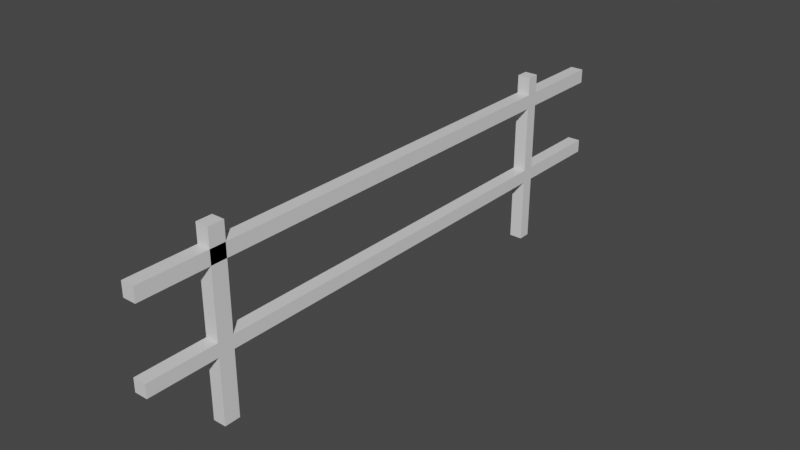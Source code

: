 # Source: WoodenFence.blend  (saved by Blender 2.82.7; exported with 4.5.12 LTS)
import bpy
from mathutils import Matrix  # noqa: F401  (used for matrix-valued properties, if any)

bpy.ops.wm.read_factory_settings(use_empty=True)
scene = bpy.context.scene
scene.name = 'Scene'

# ---- collections
col_collection = bpy.data.collections.new('Collection'); scene.collection.children.link(col_collection)

# ---- materials (node trees are filled in below, after node groups)
mat_material = bpy.data.materials.new('Material')
mat_material.alpha_threshold = 0.0
mat_material.use_transparent_shadow = False
mat_material.line_color = (0.0, 0.0, 0.0, 1.0)

# ---- material node trees
mat_material.use_nodes = True; mat_material.node_tree.nodes.clear()
_N = mat_material.node_tree.nodes; _L = mat_material.node_tree.links
n0 = _N.new('ShaderNodeOutputMaterial'); n0.name = 'Material Output'; n0.location = (300, 300)
n1 = _N.new('ShaderNodeBsdfPrincipled'); n1.name = 'Principled BSDF'; n1.location = (10, 300)
n1.distribution = 'GGX'
n1.subsurface_method = 'BURLEY'
n1.inputs[2].default_value = 0.4
n1.inputs[3].default_value = 1.45
n1.inputs[27].default_value = (0.0, 0.0, 0.0, 1.0)
n1.inputs[28].default_value = 1.0
_L.new(n1.outputs[0], n0.inputs[0])
n0.is_active_output = True

# ---- world
world_world = bpy.data.worlds.new('World'); scene.world = world_world
world_world.use_nodes = True; world_world.node_tree.nodes.clear()
_N = world_world.node_tree.nodes; _L = world_world.node_tree.links
n0 = _N.new('ShaderNodeOutputWorld'); n0.name = 'World Output'; n0.location = (300, 300)
n1 = _N.new('ShaderNodeBackground'); n1.name = 'Background'; n1.location = (10, 300)
n1.inputs[0].default_value = (0.05088, 0.05088, 0.05088, 1.0)
_L.new(n1.outputs[0], n0.inputs[0])
n0.is_active_output = True
world_world.color = (0.05088, 0.05088, 0.05088)
world_world.use_sun_shadow = False
world_world.sun_shadow_jitter_overblur = 0.0

# ---- meshes
me_cube = bpy.data.meshes.new('Cube')
me_cube.from_pydata([(0.1039, 5.0, 0.1039), (0.1039, 5.0, -0.1039), (0.1039, -4.35, 0.1039), (0.1039, -4.35, -0.1039), (-0.1039, 5.0, 0.1039), (-0.1039, 5.0, -0.1039), (-0.1039, -4.35, 0.1039), (-0.1039, -4.35, -0.1039), (-0.1039, 3.538, -0.1039), (0.1039, 3.538, 0.1039), (-0.1039, 3.538, 0.1039), (0.1039, 3.538, -0.1039), (-0.1039, 3.341, -0.1039), (0.1039, 3.341, 0.1039), (-0.1039, 3.341, 0.1039), (0.1039, 3.341, -0.1039), (0.1039, 3.538, 1.681), (-0.1039, 3.538, 1.681), (0.1039, 3.341, 1.681), (-0.1039, 3.341, 1.681), (-0.1039, 3.538, -1.128), (0.1039, 3.538, -1.128), (-0.1039, 3.341, -1.128), (0.1039, 3.341, -1.128), (0.1039, 3.538, 1.395), (0.1039, 3.341, 1.395), (-0.1039, 3.538, 1.395), (-0.1039, 3.341, 1.395), (0.1039, 3.341, 1.173), (-0.1039, 3.341, 1.173), (0.1039, 3.538, 1.173), (-0.1039, 3.538, 1.173), (0.1039, -4.344, 1.395), (-0.1039, -4.344, 1.395), (0.1039, -4.344, 1.173), (-0.1039, -4.344, 1.173), (0.1039, 4.925, 1.395), (-0.1039, 4.925, 1.395), (0.1039, 4.925, 1.173), (-0.1039, 4.925, 1.173), (-0.1039, -3.242, -0.1039), (0.1039, -3.242, 0.1039), (-0.1039, -3.242, 0.1039), (0.1039, -3.242, -0.1039), (-0.1039, -2.99, 0.1039), (0.1039, -2.99, -0.1039), (-0.1039, -2.99, -0.1039), (0.1039, -2.99, 0.1039), (0.1039, -3.242, 1.69), (-0.1039, -3.242, 1.69), (-0.1039, -2.99, 1.69), (-0.1039, -2.99, 1.482), (0.1039, -2.99, 1.69), (-0.1039, -3.242, -1.142), (0.1039, -3.242, -1.142), (0.1039, -2.99, -1.142), (-0.1039, -2.99, -1.142)], [], [(41, 42, 6, 2), (3, 2, 6, 7), (8, 10, 4, 5), (40, 43, 3, 7), (43, 41, 2, 3), (5, 4, 0, 1), (1, 0, 9, 11), (5, 1, 11, 8), (12, 14, 10, 8), (0, 4, 10, 9), (46, 44, 14, 12), (11, 9, 13, 15), (8, 11, 21, 20), (25, 24, 16, 18), (16, 17, 19, 18), (24, 26, 17, 16), (27, 25, 18, 19), (26, 27, 19, 17), (20, 21, 23, 22), (11, 15, 23, 21), (15, 12, 22, 23), (12, 8, 20, 22), (31, 29, 27, 26), (28, 25, 32, 34), (26, 24, 36, 37), (28, 30, 24, 25), (13, 9, 30, 28), (9, 10, 31, 30), (14, 13, 28, 29), (10, 14, 29, 31), (35, 34, 32, 33), (27, 29, 35, 33), (25, 27, 33, 32), (29, 28, 34, 35), (38, 39, 37, 36), (31, 26, 37, 39), (30, 31, 39, 38), (24, 30, 38, 36), (7, 6, 42, 40), (45, 47, 41, 43), (40, 46, 56, 53), (42, 41, 48, 49), (13, 14, 44, 47), (12, 15, 45, 46), (15, 13, 47, 45), (40, 42, 44, 46), (52, 50, 49, 48), (41, 47, 52, 48), (47, 44, 50, 52), (44, 42, 49, 50), (46, 44, 50, 51), (56, 55, 54, 53), (45, 43, 54, 55), (43, 40, 53, 54), (46, 45, 55, 56)])
_uv = me_cube.uv_layers.new(name='UVMap')
_uv.uv.foreach_set('vector', [0.625, 0.7402, 0.875, 0.7402, 0.875, 0.75, 0.625, 0.75, 0.375, 0.75, 0.625, 0.75, 0.625, 1.0, 0.375, 1.0, 0.375, 0.125, 0.625, 0.125, 0.625, 0.25, 0.375, 0.25, 0.125, 0.7402, 0.375, 0.7402, 0.375, 0.75, 0.125, 0.75, 0.375, 0.7402, 0.625, 0.7402, 0.625, 0.75, 0.375, 0.75, 0.375, 0.25, 0.625, 0.25, 0.625, 0.5, 0.375, 0.5, 0.375, 0.5, 0.625, 0.5, 0.625, 0.625, 0.375, 0.625, 0.125, 0.5, 0.375, 0.5, 0.375, 0.625, 0.125, 0.625, 0.375, 0.1217, 0.625, 0.1217, 0.625, 0.125, 0.375, 0.125, 0.625, 0.5, 0.875, 0.5, 0.875, 0.625, 0.625, 0.625, 0.375, 0.01411, 0.625, 0.01411, 0.625, 0.1217, 0.375, 0.1217, 0.375, 0.625, 0.625, 0.625, 0.625, 0.6283, 0.375, 0.6283, 0.125, 0.625, 0.375, 0.625, 0.375, 0.625, 0.125, 0.625, 0.625, 0.6283, 0.625, 0.625, 0.625, 0.625, 0.625, 0.6283, 0.625, 0.625, 0.875, 0.625, 0.875, 0.6283, 0.625, 0.6283, 0.625, 0.625, 0.875, 0.625, 0.875, 0.625, 0.625, 0.625, 0.875, 0.6283, 0.625, 0.6283, 0.625, 0.6283, 0.875, 0.6283, 0.625, 0.125, 0.625, 0.1217, 0.625, 0.1217, 0.625, 0.125, 0.125, 0.625, 0.375, 0.625, 0.375, 0.6283, 0.125, 0.6283, 0.375, 0.625, 0.375, 0.6283, 0.375, 0.6283, 0.375, 0.625, 0.375, 0.6283, 0.125, 0.6283, 0.125, 0.6283, 0.375, 0.6283, 0.375, 0.1217, 0.375, 0.125, 0.375, 0.125, 0.375, 0.1217, 0.625, 0.125, 0.625, 0.1217, 0.625, 0.1217, 0.625, 0.125, 0.625, 0.6283, 0.625, 0.6283, 0.625, 0.6283, 0.625, 0.6283, 0.875, 0.625, 0.625, 0.625, 0.625, 0.625, 0.875, 0.625, 0.625, 0.6283, 0.625, 0.625, 0.625, 0.625, 0.625, 0.6283, 0.625, 0.6283, 0.625, 0.625, 0.625, 0.625, 0.625, 0.6283, 0.625, 0.625, 0.875, 0.625, 0.875, 0.625, 0.625, 0.625, 0.875, 0.6283, 0.625, 0.6283, 0.625, 0.6283, 0.875, 0.6283, 0.625, 0.125, 0.625, 0.1217, 0.625, 0.1217, 0.625, 0.125, 0.875, 0.6283, 0.625, 0.6283, 0.625, 0.6283, 0.875, 0.6283, 0.625, 0.1217, 0.625, 0.1217, 0.625, 0.1217, 0.625, 0.1217, 0.625, 0.6283, 0.875, 0.6283, 0.875, 0.6283, 0.625, 0.6283, 0.875, 0.6283, 0.625, 0.6283, 0.625, 0.6283, 0.875, 0.6283, 0.625, 0.625, 0.875, 0.625, 0.875, 0.625, 0.625, 0.625, 0.625, 0.125, 0.625, 0.125, 0.625, 0.125, 0.625, 0.125, 0.625, 0.625, 0.875, 0.625, 0.875, 0.625, 0.625, 0.625, 0.625, 0.625, 0.625, 0.625, 0.625, 0.625, 0.625, 0.625, 0.375, 0.0, 0.625, 0.0, 0.625, 0.009844, 0.375, 0.009844, 0.375, 0.7359, 0.625, 0.7359, 0.625, 0.7402, 0.375, 0.7402, 0.375, 0.009844, 0.375, 0.01411, 0.375, 0.01411, 0.375, 0.009844, 0.875, 0.7402, 0.625, 0.7402, 0.625, 0.7402, 0.875, 0.7402, 0.625, 0.6283, 0.875, 0.6283, 0.875, 0.7359, 0.625, 0.7359, 0.125, 0.6283, 0.375, 0.6283, 0.375, 0.7359, 0.125, 0.7359, 0.375, 0.6283, 0.625, 0.6283, 0.625, 0.7359, 0.375, 0.7359, 0.375, 0.009844, 0.625, 0.009844, 0.625, 0.01411, 0.375, 0.01411, 0.625, 0.7359, 0.875, 0.7359, 0.875, 0.7402, 0.625, 0.7402, 0.625, 0.7402, 0.625, 0.7359, 0.625, 0.7359, 0.625, 0.7402, 0.625, 0.7359, 0.875, 0.7359, 0.875, 0.7359, 0.625, 0.7359, 0.625, 0.01411, 0.625, 0.009844, 0.625, 0.009844, 0.625, 0.01411, 0.375, 0.01411, 0.625, 0.01411, 0.625, 0.01411, 0.375, 0.01411, 0.125, 0.7359, 0.375, 0.7359, 0.375, 0.7402, 0.125, 0.7402, 0.375, 0.7359, 0.375, 0.7402, 0.375, 0.7402, 0.375, 0.7359, 0.375, 0.7402, 0.125, 0.7402, 0.125, 0.7402, 0.375, 0.7402, 0.125, 0.7359, 0.375, 0.7359, 0.375, 0.7359, 0.125, 0.7359])
me_cube.materials.append(mat_material)
me_cube.use_remesh_preserve_volume = False
me_cube.use_remesh_preserve_attributes = False
me_cube.use_mirror_vertex_groups = False
me_cube.update()

# ---- objects
ob_cube = bpy.data.objects.new('Cube', me_cube)

# ---- transforms, parenting, visibility, modifiers, constraints
ob_cube.location = (0.0, 0.0, 0.0)
ob_cube.lock_rotations_4d = False
ob_cube.empty_display_type = 'ARROWS'
ob_cube.lineart.crease_threshold = 0.0

# ---- collection membership
col_collection.objects.link(ob_cube)

# ---- scene / render settings (as saved in the file)
scene.frame_start = 1; scene.frame_end = 250; scene.frame_set(1)
scene.render.engine = 'BLENDER_EEVEE_NEXT'
scene.cycles.use_denoising = False
scene.cycles.samples = 128
scene.cycles.sampling_pattern = 'TABULATED_SOBOL'
scene.cycles.use_adaptive_sampling = False
scene.cycles.use_light_tree = False
scene.view_settings.view_transform = 'Filmic'
bpy.context.view_layer.update()

# ---- added for rendering (the .blend has no active camera and no usable light): camera, sun
cam_auto = bpy.data.cameras.new('AutoCamera')
cam_auto.lens = 50.0
cam_auto.sensor_width = 36.0
cam_auto.clip_end = 1000.0
ob_auto_camera = bpy.data.objects.new('AutoCamera', cam_auto)
scene.collection.objects.link(ob_auto_camera)
ob_auto_camera.location = (9.04062, -10.5239, 7.50607)
ob_auto_camera.rotation_euler = (1.09748, -7.21219e-08, 0.694738)
scene.camera = ob_auto_camera
light_auto_sun = bpy.data.lights.new('AutoSun', 'SUN')
light_auto_sun.energy = 3.0
light_auto_sun.angle = 0.0523599
ob_auto_sun = bpy.data.objects.new('AutoSun', light_auto_sun)
scene.collection.objects.link(ob_auto_sun)
ob_auto_sun.rotation_euler = (0.872665, 0.174533, 0.523599)
bpy.context.view_layer.update()
